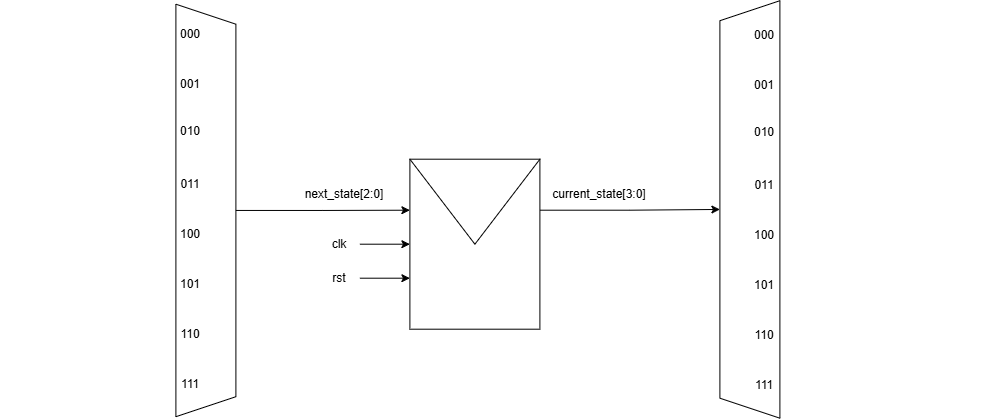

The diagram above was exported from draw.io. Its source (the exported page's mxGraphModel, read from the mxfile embedded in the PNG):
<mxGraphModel dx="2417" dy="1161" grid="1" gridSize="10" guides="1" tooltips="1" connect="1" arrows="1" fold="1" page="0" pageScale="1" pageWidth="850" pageHeight="1100" math="0" shadow="0">
  <root>
    <mxCell id="0" />
    <mxCell id="1" parent="0" />
    <mxCell id="LLg-8DYgM_PqMU9xgB_W-111" edge="1" parent="1" source="LLg-8DYgM_PqMU9xgB_W-91" style="edgeStyle=orthogonalEdgeStyle;rounded=0;orthogonalLoop=1;jettySize=auto;html=1;exitX=1;exitY=0.3;exitDx=0;exitDy=0;entryX=0.5;entryY=0;entryDx=0;entryDy=0;fontFamily=Helvetica;fontSize=12;fontColor=default;" target="LLg-8DYgM_PqMU9xgB_W-107">
      <mxGeometry relative="1" as="geometry" />
    </mxCell>
    <mxCell id="LLg-8DYgM_PqMU9xgB_W-91" parent="1" style="shape=message;html=1;html=1;outlineConnect=0;labelPosition=center;verticalLabelPosition=bottom;align=center;verticalAlign=top;" value="" vertex="1">
      <mxGeometry height="170" width="130" x="-600" y="150" as="geometry" />
    </mxCell>
    <mxCell id="LLg-8DYgM_PqMU9xgB_W-93" edge="1" parent="1" source="LLg-8DYgM_PqMU9xgB_W-92" style="edgeStyle=orthogonalEdgeStyle;rounded=0;orthogonalLoop=1;jettySize=auto;html=1;exitX=1;exitY=0.5;exitDx=0;exitDy=0;entryX=0;entryY=0.5;entryDx=0;entryDy=0;fontFamily=Helvetica;fontSize=12;fontColor=default;" target="LLg-8DYgM_PqMU9xgB_W-91">
      <mxGeometry relative="1" as="geometry" />
    </mxCell>
    <mxCell id="LLg-8DYgM_PqMU9xgB_W-92" parent="1" style="text;html=1;whiteSpace=wrap;strokeColor=none;fillColor=none;align=center;verticalAlign=middle;rounded=0;" value="clk" vertex="1">
      <mxGeometry height="30" width="40" x="-690" y="220" as="geometry" />
    </mxCell>
    <mxCell id="LLg-8DYgM_PqMU9xgB_W-95" edge="1" parent="1" source="LLg-8DYgM_PqMU9xgB_W-94" style="edgeStyle=orthogonalEdgeStyle;rounded=0;orthogonalLoop=1;jettySize=auto;html=1;exitX=1;exitY=0.5;exitDx=0;exitDy=0;entryX=0;entryY=0.7;entryDx=0;entryDy=0;fontFamily=Helvetica;fontSize=12;fontColor=default;" target="LLg-8DYgM_PqMU9xgB_W-91">
      <mxGeometry relative="1" as="geometry" />
    </mxCell>
    <mxCell id="LLg-8DYgM_PqMU9xgB_W-94" parent="1" style="text;html=1;whiteSpace=wrap;strokeColor=none;fillColor=none;align=center;verticalAlign=middle;rounded=0;" value="rst" vertex="1">
      <mxGeometry height="30" width="40" x="-690" y="254" as="geometry" />
    </mxCell>
    <mxCell id="LLg-8DYgM_PqMU9xgB_W-102" connectable="0" parent="1" style="group" value="" vertex="1">
      <mxGeometry height="370" width="282.5" x="-864" y="15" as="geometry" />
    </mxCell>
    <mxCell id="LLg-8DYgM_PqMU9xgB_W-121" connectable="0" parent="LLg-8DYgM_PqMU9xgB_W-102" style="group" value="" vertex="1">
      <mxGeometry height="370" width="412.5" x="-146.25" as="geometry" />
    </mxCell>
    <mxCell id="LLg-8DYgM_PqMU9xgB_W-103" parent="LLg-8DYgM_PqMU9xgB_W-121" style="shape=trapezoid;perimeter=trapezoidPerimeter;whiteSpace=wrap;html=1;fixedSize=1;rotation=90;" value="" vertex="1">
      <mxGeometry height="60" width="412.5" y="156.25" as="geometry" />
    </mxCell>
    <mxCell id="LLg-8DYgM_PqMU9xgB_W-104" parent="LLg-8DYgM_PqMU9xgB_W-121" style="text;html=1;whiteSpace=wrap;strokeColor=none;fillColor=none;align=center;verticalAlign=middle;rounded=0;" value="001" vertex="1">
      <mxGeometry height="20" width="30" x="176.25" y="50" as="geometry" />
    </mxCell>
    <mxCell id="LLg-8DYgM_PqMU9xgB_W-105" parent="LLg-8DYgM_PqMU9xgB_W-121" style="text;html=1;whiteSpace=wrap;strokeColor=none;fillColor=none;align=center;verticalAlign=middle;rounded=0;" value="000" vertex="1">
      <mxGeometry height="20" width="30" x="176.25" as="geometry" />
    </mxCell>
    <mxCell id="LLg-8DYgM_PqMU9xgB_W-115" parent="LLg-8DYgM_PqMU9xgB_W-121" style="text;html=1;whiteSpace=wrap;strokeColor=none;fillColor=none;align=center;verticalAlign=middle;rounded=0;" value="010" vertex="1">
      <mxGeometry height="20" width="30" x="176.25" y="97.5" as="geometry" />
    </mxCell>
    <mxCell id="LLg-8DYgM_PqMU9xgB_W-116" parent="LLg-8DYgM_PqMU9xgB_W-121" style="text;html=1;whiteSpace=wrap;strokeColor=none;fillColor=none;align=center;verticalAlign=middle;rounded=0;" value="011" vertex="1">
      <mxGeometry height="20" width="30" x="176.25" y="150" as="geometry" />
    </mxCell>
    <mxCell id="LLg-8DYgM_PqMU9xgB_W-117" parent="LLg-8DYgM_PqMU9xgB_W-121" style="text;html=1;whiteSpace=wrap;strokeColor=none;fillColor=none;align=center;verticalAlign=middle;rounded=0;" value="100" vertex="1">
      <mxGeometry height="20" width="30" x="176.25" y="200" as="geometry" />
    </mxCell>
    <mxCell id="LLg-8DYgM_PqMU9xgB_W-118" parent="LLg-8DYgM_PqMU9xgB_W-121" style="text;html=1;whiteSpace=wrap;strokeColor=none;fillColor=none;align=center;verticalAlign=middle;rounded=0;" value="101" vertex="1">
      <mxGeometry height="20" width="30" x="176.25" y="250" as="geometry" />
    </mxCell>
    <mxCell id="LLg-8DYgM_PqMU9xgB_W-119" parent="LLg-8DYgM_PqMU9xgB_W-121" style="text;html=1;whiteSpace=wrap;strokeColor=none;fillColor=none;align=center;verticalAlign=middle;rounded=0;" value="110" vertex="1">
      <mxGeometry height="20" width="30" x="176.25" y="300" as="geometry" />
    </mxCell>
    <mxCell id="LLg-8DYgM_PqMU9xgB_W-120" parent="LLg-8DYgM_PqMU9xgB_W-121" style="text;html=1;whiteSpace=wrap;strokeColor=none;fillColor=none;align=center;verticalAlign=middle;rounded=0;" value="111" vertex="1">
      <mxGeometry height="20" width="30" x="176.25" y="350" as="geometry" />
    </mxCell>
    <mxCell id="LLg-8DYgM_PqMU9xgB_W-106" connectable="0" parent="1" style="group" value="" vertex="1">
      <mxGeometry height="346.25" width="245" x="-270" y="40" as="geometry" />
    </mxCell>
    <mxCell id="LLg-8DYgM_PqMU9xgB_W-132" connectable="0" parent="LLg-8DYgM_PqMU9xgB_W-106" style="group" value="" vertex="1">
      <mxGeometry height="370" width="417.5" x="-198.75" y="-23.75" as="geometry" />
    </mxCell>
    <mxCell id="LLg-8DYgM_PqMU9xgB_W-107" parent="LLg-8DYgM_PqMU9xgB_W-132" style="shape=trapezoid;perimeter=trapezoidPerimeter;whiteSpace=wrap;html=1;fixedSize=1;rotation=-90;container=0;" value="" vertex="1">
      <mxGeometry height="60" width="417.5" y="154" as="geometry" />
    </mxCell>
    <mxCell id="LLg-8DYgM_PqMU9xgB_W-124" parent="LLg-8DYgM_PqMU9xgB_W-132" style="text;html=1;whiteSpace=wrap;strokeColor=none;fillColor=none;align=center;verticalAlign=middle;rounded=0;" value="001" vertex="1">
      <mxGeometry height="20" width="30" x="208.75" y="50" as="geometry" />
    </mxCell>
    <mxCell id="LLg-8DYgM_PqMU9xgB_W-125" parent="LLg-8DYgM_PqMU9xgB_W-132" style="text;html=1;whiteSpace=wrap;strokeColor=none;fillColor=none;align=center;verticalAlign=middle;rounded=0;" value="000" vertex="1">
      <mxGeometry height="20" width="30" x="208.75" as="geometry" />
    </mxCell>
    <mxCell id="LLg-8DYgM_PqMU9xgB_W-126" parent="LLg-8DYgM_PqMU9xgB_W-132" style="text;html=1;whiteSpace=wrap;strokeColor=none;fillColor=none;align=center;verticalAlign=middle;rounded=0;" value="010" vertex="1">
      <mxGeometry height="20" width="30" x="208.75" y="97.5" as="geometry" />
    </mxCell>
    <mxCell id="LLg-8DYgM_PqMU9xgB_W-127" parent="LLg-8DYgM_PqMU9xgB_W-132" style="text;html=1;whiteSpace=wrap;strokeColor=none;fillColor=none;align=center;verticalAlign=middle;rounded=0;" value="011" vertex="1">
      <mxGeometry height="20" width="30" x="208.75" y="150" as="geometry" />
    </mxCell>
    <mxCell id="LLg-8DYgM_PqMU9xgB_W-128" parent="LLg-8DYgM_PqMU9xgB_W-132" style="text;html=1;whiteSpace=wrap;strokeColor=none;fillColor=none;align=center;verticalAlign=middle;rounded=0;" value="100" vertex="1">
      <mxGeometry height="20" width="30" x="208.75" y="200" as="geometry" />
    </mxCell>
    <mxCell id="LLg-8DYgM_PqMU9xgB_W-129" parent="LLg-8DYgM_PqMU9xgB_W-132" style="text;html=1;whiteSpace=wrap;strokeColor=none;fillColor=none;align=center;verticalAlign=middle;rounded=0;" value="101" vertex="1">
      <mxGeometry height="20" width="30" x="208.75" y="250" as="geometry" />
    </mxCell>
    <mxCell id="LLg-8DYgM_PqMU9xgB_W-130" parent="LLg-8DYgM_PqMU9xgB_W-132" style="text;html=1;whiteSpace=wrap;strokeColor=none;fillColor=none;align=center;verticalAlign=middle;rounded=0;" value="110" vertex="1">
      <mxGeometry height="20" width="30" x="208.75" y="300" as="geometry" />
    </mxCell>
    <mxCell id="LLg-8DYgM_PqMU9xgB_W-131" parent="LLg-8DYgM_PqMU9xgB_W-132" style="text;html=1;whiteSpace=wrap;strokeColor=none;fillColor=none;align=center;verticalAlign=middle;rounded=0;" value="111" vertex="1">
      <mxGeometry height="20" width="30" x="208.75" y="350" as="geometry" />
    </mxCell>
    <mxCell id="LLg-8DYgM_PqMU9xgB_W-110" edge="1" parent="1" source="LLg-8DYgM_PqMU9xgB_W-103" style="edgeStyle=orthogonalEdgeStyle;rounded=0;orthogonalLoop=1;jettySize=auto;html=1;exitX=0.5;exitY=0;exitDx=0;exitDy=0;entryX=0;entryY=0.3;entryDx=0;entryDy=0;fontFamily=Helvetica;fontSize=12;fontColor=default;" target="LLg-8DYgM_PqMU9xgB_W-91">
      <mxGeometry relative="1" as="geometry" />
    </mxCell>
    <mxCell id="LLg-8DYgM_PqMU9xgB_W-112" parent="1" style="text;html=1;whiteSpace=wrap;strokeColor=none;fillColor=none;align=center;verticalAlign=middle;rounded=0;" value="next_state[2:0]" vertex="1">
      <mxGeometry height="30" width="90" x="-710" y="170" as="geometry" />
    </mxCell>
    <mxCell id="LLg-8DYgM_PqMU9xgB_W-113" parent="1" style="text;html=1;whiteSpace=wrap;strokeColor=none;fillColor=none;align=center;verticalAlign=middle;rounded=0;" value="current_state[3:0]" vertex="1">
      <mxGeometry height="30" width="100" x="-460" y="170" as="geometry" />
    </mxCell>
  </root>
</mxGraphModel>